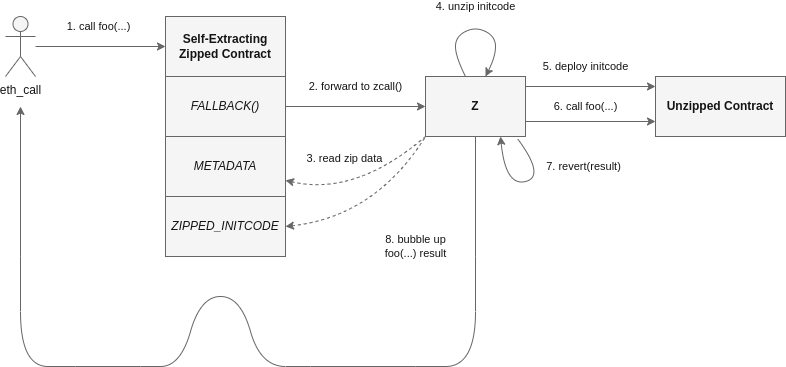

The diagram above was exported from draw.io. Its source (the exported page's mxGraphModel, read from the mxfile embedded in the PNG):
<mxGraphModel dx="1112" dy="1172" grid="1" gridSize="10" guides="1" tooltips="1" connect="1" arrows="1" fold="1" page="1" pageScale="1" pageWidth="850" pageHeight="1100" background="#ffffff" math="0" shadow="0">
  <root>
    <mxCell id="0" />
    <mxCell id="1" parent="0" />
    <mxCell id="31" value="8. bubble up&lt;br&gt;foo(...) result" style="edgeStyle=none;curved=1;html=1;startArrow=none;startFill=0;endArrow=classic;endFill=1;exitX=0.5;exitY=1;exitDx=0;exitDy=0;fillColor=#f5f5f5;strokeColor=#666666;fontColor=#141414;labelBackgroundColor=none;" parent="1" source="6" edge="1">
      <mxGeometry x="-0.7906" y="-60" relative="1" as="geometry">
        <mxPoint x="75" y="380" as="targetPoint" />
        <mxPoint x="775" y="410" as="sourcePoint" />
        <Array as="points">
          <mxPoint x="530" y="530" />
          <mxPoint x="530" y="640" />
          <mxPoint x="470" y="640" />
          <mxPoint x="365" y="640" />
          <mxPoint x="315" y="640" />
          <mxPoint x="295" y="570" />
          <mxPoint x="255" y="570" />
          <mxPoint x="235" y="640" />
          <mxPoint x="195" y="640" />
          <mxPoint x="130" y="640" />
          <mxPoint x="75" y="640" />
          <mxPoint x="75" y="530" />
        </Array>
        <mxPoint as="offset" />
      </mxGeometry>
    </mxCell>
    <mxCell id="35" value="7. revert(result)" style="edgeStyle=none;curved=1;html=1;entryX=0.75;entryY=1;entryDx=0;entryDy=0;startArrow=none;startFill=0;endArrow=classic;endFill=1;exitX=0.924;exitY=1.045;exitDx=0;exitDy=0;exitPerimeter=0;fillColor=#f5f5f5;strokeColor=#666666;fontColor=#141414;labelBackgroundColor=none;" parent="1" source="6" target="6" edge="1">
      <mxGeometry x="-0.3388" y="-41" relative="1" as="geometry">
        <mxPoint x="540" y="420" as="sourcePoint" />
        <Array as="points">
          <mxPoint x="600" y="450" />
          <mxPoint x="560" y="460" />
        </Array>
        <mxPoint x="48" y="30" as="offset" />
      </mxGeometry>
    </mxCell>
    <mxCell id="3" value="Unzipped Contract" style="rounded=0;whiteSpace=wrap;html=1;fontStyle=1;fillColor=#f5f5f5;fontColor=#141414;strokeColor=#666666;labelBackgroundColor=none;" parent="1" vertex="1">
      <mxGeometry x="710" y="350" width="130" height="60" as="geometry" />
    </mxCell>
    <mxCell id="7" value="2. forward to zcall()" style="edgeStyle=none;html=1;entryX=0;entryY=0.5;entryDx=0;entryDy=0;curved=1;exitX=1;exitY=0.5;exitDx=0;exitDy=0;fillColor=#f5f5f5;strokeColor=#666666;fontColor=#141414;labelBackgroundColor=none;" parent="1" source="12" target="6" edge="1">
      <mxGeometry y="20" relative="1" as="geometry">
        <Array as="points" />
        <mxPoint as="offset" />
      </mxGeometry>
    </mxCell>
    <mxCell id="4" value="Self-Extracting&lt;br&gt;Zipped Contract" style="rounded=0;whiteSpace=wrap;html=1;fontStyle=1;fillColor=#f5f5f5;fontColor=#141414;strokeColor=#666666;labelBackgroundColor=none;" parent="1" vertex="1">
      <mxGeometry x="220" y="290" width="120" height="60" as="geometry" />
    </mxCell>
    <mxCell id="29" value="5. deploy initcode" style="edgeStyle=none;curved=1;html=1;startArrow=none;startFill=0;endArrow=classic;endFill=1;entryX=0;entryY=0.5;entryDx=0;entryDy=0;fillColor=#f5f5f5;strokeColor=#666666;fontColor=#141414;labelBackgroundColor=none;" parent="1" edge="1">
      <mxGeometry x="-0.0769" y="20" relative="1" as="geometry">
        <mxPoint x="710" y="360" as="targetPoint" />
        <mxPoint x="580" y="360" as="sourcePoint" />
        <mxPoint as="offset" />
      </mxGeometry>
    </mxCell>
    <mxCell id="30" value="6. call foo(...)" style="edgeStyle=none;curved=1;html=1;startArrow=none;startFill=0;endArrow=classic;endFill=1;entryX=0;entryY=0.75;entryDx=0;entryDy=0;exitX=1;exitY=0.75;exitDx=0;exitDy=0;fillColor=#f5f5f5;strokeColor=#666666;fontColor=#141414;labelBackgroundColor=none;" parent="1" source="6" target="3" edge="1">
      <mxGeometry x="-0.0769" y="15" relative="1" as="geometry">
        <mxPoint x="760" y="420" as="targetPoint" />
        <Array as="points" />
        <mxPoint as="offset" />
      </mxGeometry>
    </mxCell>
    <mxCell id="6" value="Z" style="rounded=0;whiteSpace=wrap;html=1;fontStyle=1;fillColor=#f5f5f5;fontColor=#141414;strokeColor=#666666;labelBackgroundColor=none;" parent="1" vertex="1">
      <mxGeometry x="480" y="350" width="100" height="60" as="geometry" />
    </mxCell>
    <mxCell id="10" value="1. call foo(...)" style="edgeStyle=none;curved=1;html=1;entryX=0;entryY=0.5;entryDx=0;entryDy=0;fillColor=#f5f5f5;strokeColor=#666666;fontColor=#141414;labelBackgroundColor=none;" parent="1" source="8" target="4" edge="1">
      <mxGeometry x="-0.0298" y="20" relative="1" as="geometry">
        <Array as="points" />
        <mxPoint as="offset" />
      </mxGeometry>
    </mxCell>
    <mxCell id="8" value="eth_call" style="shape=umlActor;verticalLabelPosition=bottom;verticalAlign=top;html=1;outlineConnect=0;fillColor=#f5f5f5;fontColor=#141414;strokeColor=#666666;labelBackgroundColor=none;" parent="1" vertex="1">
      <mxGeometry x="60" y="290" width="30" height="60" as="geometry" />
    </mxCell>
    <mxCell id="12" value="FALLBACK()" style="rounded=0;whiteSpace=wrap;html=1;fontStyle=2;fillColor=#f5f5f5;fontColor=#141414;strokeColor=#666666;labelBackgroundColor=none;" parent="1" vertex="1">
      <mxGeometry x="220" y="350" width="120" height="60" as="geometry" />
    </mxCell>
    <mxCell id="18" style="edgeStyle=none;curved=1;html=1;dashed=1;endArrow=none;endFill=0;startArrow=classic;startFill=1;entryX=0;entryY=1;entryDx=0;entryDy=0;fillColor=#f5f5f5;strokeColor=#666666;fontColor=#141414;labelBackgroundColor=none;" parent="1" source="13" target="6" edge="1">
      <mxGeometry relative="1" as="geometry">
        <mxPoint x="480" y="330" as="targetPoint" />
        <Array as="points">
          <mxPoint x="410" y="470" />
        </Array>
      </mxGeometry>
    </mxCell>
    <mxCell id="13" value="METADATA" style="rounded=0;whiteSpace=wrap;html=1;fontStyle=2;fillColor=#f5f5f5;fontColor=#141414;strokeColor=#666666;labelBackgroundColor=none;" parent="1" vertex="1">
      <mxGeometry x="220" y="410" width="120" height="60" as="geometry" />
    </mxCell>
    <mxCell id="17" value="3. read zip data" style="edgeStyle=none;curved=1;html=1;exitX=1;exitY=0.5;exitDx=0;exitDy=0;dashed=1;entryX=0;entryY=1;entryDx=0;entryDy=0;endArrow=none;endFill=0;startArrow=classic;startFill=1;fillColor=#f5f5f5;strokeColor=#666666;fontColor=#141414;labelBackgroundColor=none;" parent="1" source="14" target="6" edge="1">
      <mxGeometry x="0.3353" y="57" relative="1" as="geometry">
        <mxPoint x="480" y="340" as="targetPoint" />
        <Array as="points">
          <mxPoint x="430" y="490" />
        </Array>
        <mxPoint as="offset" />
      </mxGeometry>
    </mxCell>
    <mxCell id="14" value="ZIPPED_INITCODE" style="rounded=0;whiteSpace=wrap;html=1;fontStyle=2;fillColor=#f5f5f5;fontColor=#141414;strokeColor=#666666;labelBackgroundColor=none;" parent="1" vertex="1">
      <mxGeometry x="220" y="470" width="120" height="60" as="geometry" />
    </mxCell>
    <mxCell id="28" value="4. unzip initcode" style="curved=1;endArrow=classic;html=1;fillColor=#f5f5f5;strokeColor=#666666;fontColor=#141414;labelBackgroundColor=none;" parent="1" edge="1">
      <mxGeometry y="20" width="50" height="50" relative="1" as="geometry">
        <mxPoint x="520" y="350" as="sourcePoint" />
        <mxPoint x="540" y="350" as="targetPoint" />
        <Array as="points">
          <mxPoint x="510" y="330" />
          <mxPoint x="510" y="310" />
          <mxPoint x="530" y="300" />
          <mxPoint x="550" y="310" />
          <mxPoint x="550" y="330" />
        </Array>
        <mxPoint x="-9" y="-2" as="offset" />
      </mxGeometry>
    </mxCell>
  </root>
</mxGraphModel>